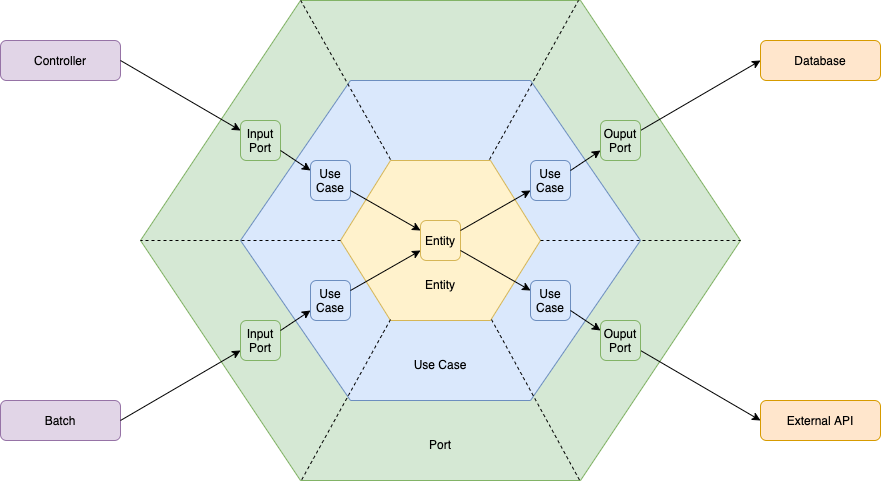

The diagram above was exported from draw.io. Its source (the exported page's mxGraphModel, read from the mxfile embedded in the PNG):
<mxGraphModel dx="1933" dy="805" grid="1" gridSize="10" guides="1" tooltips="1" connect="1" arrows="1" fold="1" page="1" pageScale="1" pageWidth="827" pageHeight="1169" math="0" shadow="0">
  <root>
    <mxCell id="0" />
    <mxCell id="1" parent="0" />
    <mxCell id="3r_P2ZUYLUPhtvXr7MmN-1" value="Port" style="shape=hexagon;perimeter=hexagonPerimeter2;whiteSpace=wrap;html=1;fixedSize=1;size=160;verticalAlign=bottom;fillColor=#d5e8d4;strokeColor=#82b366;spacingBottom=26;" vertex="1" parent="1">
      <mxGeometry x="-20" y="40" width="600" height="480" as="geometry" />
    </mxCell>
    <mxCell id="3r_P2ZUYLUPhtvXr7MmN-3" value="Use Case" style="shape=hexagon;perimeter=hexagonPerimeter2;whiteSpace=wrap;html=1;fixedSize=1;size=110;verticalAlign=bottom;fillColor=#dae8fc;strokeColor=#6c8ebf;spacingBottom=26;" vertex="1" parent="1">
      <mxGeometry x="80" y="120" width="400" height="320" as="geometry" />
    </mxCell>
    <mxCell id="3r_P2ZUYLUPhtvXr7MmN-4" value="Entity" style="shape=hexagon;perimeter=hexagonPerimeter2;whiteSpace=wrap;html=1;fixedSize=1;size=50;verticalAlign=bottom;fillColor=#fff2cc;strokeColor=#d6b656;spacingBottom=26;" vertex="1" parent="1">
      <mxGeometry x="180" y="200" width="200" height="160" as="geometry" />
    </mxCell>
    <mxCell id="3r_P2ZUYLUPhtvXr7MmN-6" value="Input Port" style="rounded=1;whiteSpace=wrap;html=1;fillColor=#d5e8d4;strokeColor=#82b366;" vertex="1" parent="1">
      <mxGeometry x="80" y="160" width="40" height="40" as="geometry" />
    </mxCell>
    <mxCell id="3r_P2ZUYLUPhtvXr7MmN-11" value="Controller" style="rounded=1;whiteSpace=wrap;html=1;fillColor=#e1d5e7;strokeColor=#9673a6;" vertex="1" parent="1">
      <mxGeometry x="-160" y="80" width="120" height="40" as="geometry" />
    </mxCell>
    <mxCell id="3r_P2ZUYLUPhtvXr7MmN-12" value="Batch" style="rounded=1;whiteSpace=wrap;html=1;fillColor=#e1d5e7;strokeColor=#9673a6;" vertex="1" parent="1">
      <mxGeometry x="-160" y="440" width="120" height="40" as="geometry" />
    </mxCell>
    <mxCell id="3r_P2ZUYLUPhtvXr7MmN-13" value="" style="endArrow=classic;html=1;entryX=0;entryY=0.25;entryDx=0;entryDy=0;exitX=1;exitY=0.5;exitDx=0;exitDy=0;" edge="1" parent="1" source="3r_P2ZUYLUPhtvXr7MmN-11" target="3r_P2ZUYLUPhtvXr7MmN-6">
      <mxGeometry width="50" height="50" relative="1" as="geometry">
        <mxPoint x="-10" y="290" as="sourcePoint" />
        <mxPoint x="40" y="240" as="targetPoint" />
      </mxGeometry>
    </mxCell>
    <mxCell id="3r_P2ZUYLUPhtvXr7MmN-14" value="" style="endArrow=classic;html=1;entryX=0;entryY=0.75;entryDx=0;entryDy=0;exitX=1;exitY=0.5;exitDx=0;exitDy=0;" edge="1" parent="1" source="3r_P2ZUYLUPhtvXr7MmN-12" target="3r_P2ZUYLUPhtvXr7MmN-27">
      <mxGeometry width="50" height="50" relative="1" as="geometry">
        <mxPoint x="-40" y="510" as="sourcePoint" />
        <mxPoint y="420" as="targetPoint" />
      </mxGeometry>
    </mxCell>
    <mxCell id="3r_P2ZUYLUPhtvXr7MmN-15" value="Database" style="rounded=1;whiteSpace=wrap;html=1;fillColor=#ffe6cc;strokeColor=#d79b00;" vertex="1" parent="1">
      <mxGeometry x="600" y="80" width="120" height="40" as="geometry" />
    </mxCell>
    <mxCell id="3r_P2ZUYLUPhtvXr7MmN-16" value="External API" style="rounded=1;whiteSpace=wrap;html=1;fillColor=#ffe6cc;strokeColor=#d79b00;" vertex="1" parent="1">
      <mxGeometry x="600" y="440" width="120" height="40" as="geometry" />
    </mxCell>
    <mxCell id="3r_P2ZUYLUPhtvXr7MmN-17" value="" style="endArrow=classic;html=1;entryX=0;entryY=0.5;entryDx=0;entryDy=0;exitX=1;exitY=0.25;exitDx=0;exitDy=0;" edge="1" parent="1" source="3r_P2ZUYLUPhtvXr7MmN-29" target="3r_P2ZUYLUPhtvXr7MmN-15">
      <mxGeometry width="50" height="50" relative="1" as="geometry">
        <mxPoint x="560" y="140" as="sourcePoint" />
        <mxPoint x="50" y="190" as="targetPoint" />
      </mxGeometry>
    </mxCell>
    <mxCell id="3r_P2ZUYLUPhtvXr7MmN-18" value="" style="endArrow=classic;html=1;entryX=0;entryY=0.5;entryDx=0;entryDy=0;exitX=1;exitY=0.75;exitDx=0;exitDy=0;" edge="1" parent="1" source="3r_P2ZUYLUPhtvXr7MmN-31" target="3r_P2ZUYLUPhtvXr7MmN-16">
      <mxGeometry width="50" height="50" relative="1" as="geometry">
        <mxPoint x="560" y="420" as="sourcePoint" />
        <mxPoint x="570" y="190" as="targetPoint" />
      </mxGeometry>
    </mxCell>
    <mxCell id="3r_P2ZUYLUPhtvXr7MmN-20" value="" style="endArrow=none;dashed=1;html=1;entryX=0;entryY=0.5;entryDx=0;entryDy=0;exitX=0;exitY=0.5;exitDx=0;exitDy=0;" edge="1" parent="1" source="3r_P2ZUYLUPhtvXr7MmN-4" target="3r_P2ZUYLUPhtvXr7MmN-1">
      <mxGeometry width="50" height="50" relative="1" as="geometry">
        <mxPoint x="-90" y="300" as="sourcePoint" />
        <mxPoint x="-40" y="250" as="targetPoint" />
      </mxGeometry>
    </mxCell>
    <mxCell id="3r_P2ZUYLUPhtvXr7MmN-21" value="" style="endArrow=none;dashed=1;html=1;entryX=0.268;entryY=1;entryDx=0;entryDy=0;exitX=0.25;exitY=0.994;exitDx=0;exitDy=0;exitPerimeter=0;entryPerimeter=0;" edge="1" parent="1" source="3r_P2ZUYLUPhtvXr7MmN-4" target="3r_P2ZUYLUPhtvXr7MmN-1">
      <mxGeometry width="50" height="50" relative="1" as="geometry">
        <mxPoint x="190" y="290" as="sourcePoint" />
        <mxPoint x="-10" y="290" as="targetPoint" />
      </mxGeometry>
    </mxCell>
    <mxCell id="3r_P2ZUYLUPhtvXr7MmN-22" value="" style="endArrow=none;dashed=1;html=1;entryX=0.733;entryY=1.002;entryDx=0;entryDy=0;exitX=0.755;exitY=0.994;exitDx=0;exitDy=0;exitPerimeter=0;entryPerimeter=0;" edge="1" parent="1" source="3r_P2ZUYLUPhtvXr7MmN-4" target="3r_P2ZUYLUPhtvXr7MmN-1">
      <mxGeometry width="50" height="50" relative="1" as="geometry">
        <mxPoint x="240" y="369.03999999999996" as="sourcePoint" />
        <mxPoint x="150.80000000000018" y="530" as="targetPoint" />
      </mxGeometry>
    </mxCell>
    <mxCell id="3r_P2ZUYLUPhtvXr7MmN-23" value="" style="endArrow=none;dashed=1;html=1;entryX=1;entryY=0.5;entryDx=0;entryDy=0;exitX=1;exitY=0.5;exitDx=0;exitDy=0;" edge="1" parent="1" source="3r_P2ZUYLUPhtvXr7MmN-4" target="3r_P2ZUYLUPhtvXr7MmN-1">
      <mxGeometry width="50" height="50" relative="1" as="geometry">
        <mxPoint x="341" y="369.03999999999996" as="sourcePoint" />
        <mxPoint x="429.8000000000002" y="530.96" as="targetPoint" />
      </mxGeometry>
    </mxCell>
    <mxCell id="3r_P2ZUYLUPhtvXr7MmN-24" value="" style="endArrow=none;dashed=1;html=1;exitX=0.745;exitY=-0.006;exitDx=0;exitDy=0;exitPerimeter=0;entryX=0.73;entryY=0;entryDx=0;entryDy=0;entryPerimeter=0;" edge="1" parent="1" source="3r_P2ZUYLUPhtvXr7MmN-4" target="3r_P2ZUYLUPhtvXr7MmN-1">
      <mxGeometry width="50" height="50" relative="1" as="geometry">
        <mxPoint x="390" y="290" as="sourcePoint" />
        <mxPoint x="460" y="39" as="targetPoint" />
      </mxGeometry>
    </mxCell>
    <mxCell id="3r_P2ZUYLUPhtvXr7MmN-25" value="" style="endArrow=none;dashed=1;html=1;exitX=0.25;exitY=-0.006;exitDx=0;exitDy=0;exitPerimeter=0;entryX=0.267;entryY=0;entryDx=0;entryDy=0;entryPerimeter=0;" edge="1" parent="1" source="3r_P2ZUYLUPhtvXr7MmN-4" target="3r_P2ZUYLUPhtvXr7MmN-1">
      <mxGeometry width="50" height="50" relative="1" as="geometry">
        <mxPoint x="339" y="209.03999999999996" as="sourcePoint" />
        <mxPoint x="428" y="50" as="targetPoint" />
      </mxGeometry>
    </mxCell>
    <mxCell id="3r_P2ZUYLUPhtvXr7MmN-26" value="Use Case" style="rounded=1;whiteSpace=wrap;html=1;fillColor=#dae8fc;strokeColor=#6c8ebf;" vertex="1" parent="1">
      <mxGeometry x="150" y="200" width="40" height="40" as="geometry" />
    </mxCell>
    <mxCell id="3r_P2ZUYLUPhtvXr7MmN-27" value="Input Port" style="rounded=1;whiteSpace=wrap;html=1;fillColor=#d5e8d4;strokeColor=#82b366;" vertex="1" parent="1">
      <mxGeometry x="80" y="360" width="40" height="40" as="geometry" />
    </mxCell>
    <mxCell id="3r_P2ZUYLUPhtvXr7MmN-28" value="Use Case" style="rounded=1;whiteSpace=wrap;html=1;fillColor=#dae8fc;strokeColor=#6c8ebf;" vertex="1" parent="1">
      <mxGeometry x="150" y="320" width="40" height="40" as="geometry" />
    </mxCell>
    <mxCell id="3r_P2ZUYLUPhtvXr7MmN-29" value="Ouput Port" style="rounded=1;whiteSpace=wrap;html=1;fillColor=#d5e8d4;strokeColor=#82b366;" vertex="1" parent="1">
      <mxGeometry x="440" y="160" width="40" height="40" as="geometry" />
    </mxCell>
    <mxCell id="3r_P2ZUYLUPhtvXr7MmN-30" value="Use Case" style="rounded=1;whiteSpace=wrap;html=1;fillColor=#dae8fc;strokeColor=#6c8ebf;" vertex="1" parent="1">
      <mxGeometry x="370" y="200" width="40" height="40" as="geometry" />
    </mxCell>
    <mxCell id="3r_P2ZUYLUPhtvXr7MmN-31" value="Ouput Port" style="rounded=1;whiteSpace=wrap;html=1;fillColor=#d5e8d4;strokeColor=#82b366;" vertex="1" parent="1">
      <mxGeometry x="440" y="360" width="40" height="40" as="geometry" />
    </mxCell>
    <mxCell id="3r_P2ZUYLUPhtvXr7MmN-32" value="Use Case" style="rounded=1;whiteSpace=wrap;html=1;fillColor=#dae8fc;strokeColor=#6c8ebf;" vertex="1" parent="1">
      <mxGeometry x="370" y="320" width="40" height="40" as="geometry" />
    </mxCell>
    <mxCell id="3r_P2ZUYLUPhtvXr7MmN-33" value="" style="endArrow=classic;html=1;entryX=0;entryY=0.75;entryDx=0;entryDy=0;exitX=1;exitY=0.25;exitDx=0;exitDy=0;" edge="1" parent="1" source="3r_P2ZUYLUPhtvXr7MmN-27" target="3r_P2ZUYLUPhtvXr7MmN-28">
      <mxGeometry width="50" height="50" relative="1" as="geometry">
        <mxPoint x="-30" y="470" as="sourcePoint" />
        <mxPoint x="90" y="390" as="targetPoint" />
      </mxGeometry>
    </mxCell>
    <mxCell id="3r_P2ZUYLUPhtvXr7MmN-34" value="Entity" style="rounded=1;whiteSpace=wrap;html=1;fillColor=#fff2cc;strokeColor=#d6b656;" vertex="1" parent="1">
      <mxGeometry x="260" y="260" width="40" height="40" as="geometry" />
    </mxCell>
    <mxCell id="3r_P2ZUYLUPhtvXr7MmN-35" value="" style="endArrow=classic;html=1;entryX=0;entryY=0.75;entryDx=0;entryDy=0;exitX=1;exitY=0.25;exitDx=0;exitDy=0;" edge="1" parent="1" source="3r_P2ZUYLUPhtvXr7MmN-28" target="3r_P2ZUYLUPhtvXr7MmN-34">
      <mxGeometry width="50" height="50" relative="1" as="geometry">
        <mxPoint x="130" y="380" as="sourcePoint" />
        <mxPoint x="160" y="360" as="targetPoint" />
      </mxGeometry>
    </mxCell>
    <mxCell id="3r_P2ZUYLUPhtvXr7MmN-36" value="" style="endArrow=classic;html=1;entryX=0;entryY=0.25;entryDx=0;entryDy=0;exitX=1;exitY=0.75;exitDx=0;exitDy=0;" edge="1" parent="1" source="3r_P2ZUYLUPhtvXr7MmN-26" target="3r_P2ZUYLUPhtvXr7MmN-34">
      <mxGeometry width="50" height="50" relative="1" as="geometry">
        <mxPoint x="200" y="340" as="sourcePoint" />
        <mxPoint x="270" y="300" as="targetPoint" />
      </mxGeometry>
    </mxCell>
    <mxCell id="3r_P2ZUYLUPhtvXr7MmN-37" value="" style="endArrow=classic;html=1;entryX=0;entryY=0.25;entryDx=0;entryDy=0;exitX=1;exitY=0.75;exitDx=0;exitDy=0;" edge="1" parent="1" source="3r_P2ZUYLUPhtvXr7MmN-6" target="3r_P2ZUYLUPhtvXr7MmN-26">
      <mxGeometry width="50" height="50" relative="1" as="geometry">
        <mxPoint x="130" y="380" as="sourcePoint" />
        <mxPoint x="160" y="360" as="targetPoint" />
      </mxGeometry>
    </mxCell>
    <mxCell id="3r_P2ZUYLUPhtvXr7MmN-38" value="" style="endArrow=classic;html=1;entryX=0;entryY=0.25;entryDx=0;entryDy=0;exitX=1;exitY=0.75;exitDx=0;exitDy=0;" edge="1" parent="1" source="3r_P2ZUYLUPhtvXr7MmN-34" target="3r_P2ZUYLUPhtvXr7MmN-32">
      <mxGeometry width="50" height="50" relative="1" as="geometry">
        <mxPoint x="200" y="340" as="sourcePoint" />
        <mxPoint x="270" y="300" as="targetPoint" />
      </mxGeometry>
    </mxCell>
    <mxCell id="3r_P2ZUYLUPhtvXr7MmN-39" value="" style="endArrow=classic;html=1;entryX=0;entryY=0.25;entryDx=0;entryDy=0;exitX=1;exitY=0.75;exitDx=0;exitDy=0;" edge="1" parent="1" source="3r_P2ZUYLUPhtvXr7MmN-32" target="3r_P2ZUYLUPhtvXr7MmN-31">
      <mxGeometry width="50" height="50" relative="1" as="geometry">
        <mxPoint x="310" y="300" as="sourcePoint" />
        <mxPoint x="380" y="340" as="targetPoint" />
      </mxGeometry>
    </mxCell>
    <mxCell id="3r_P2ZUYLUPhtvXr7MmN-40" value="" style="endArrow=classic;html=1;entryX=0;entryY=0.75;entryDx=0;entryDy=0;exitX=1;exitY=0.25;exitDx=0;exitDy=0;" edge="1" parent="1" source="3r_P2ZUYLUPhtvXr7MmN-30" target="3r_P2ZUYLUPhtvXr7MmN-29">
      <mxGeometry width="50" height="50" relative="1" as="geometry">
        <mxPoint x="420" y="360" as="sourcePoint" />
        <mxPoint x="450" y="380" as="targetPoint" />
      </mxGeometry>
    </mxCell>
    <mxCell id="3r_P2ZUYLUPhtvXr7MmN-41" value="" style="endArrow=classic;html=1;entryX=0;entryY=0.75;entryDx=0;entryDy=0;exitX=1;exitY=0.25;exitDx=0;exitDy=0;" edge="1" parent="1" source="3r_P2ZUYLUPhtvXr7MmN-34" target="3r_P2ZUYLUPhtvXr7MmN-30">
      <mxGeometry width="50" height="50" relative="1" as="geometry">
        <mxPoint x="420" y="220" as="sourcePoint" />
        <mxPoint x="450" y="200" as="targetPoint" />
      </mxGeometry>
    </mxCell>
  </root>
</mxGraphModel>